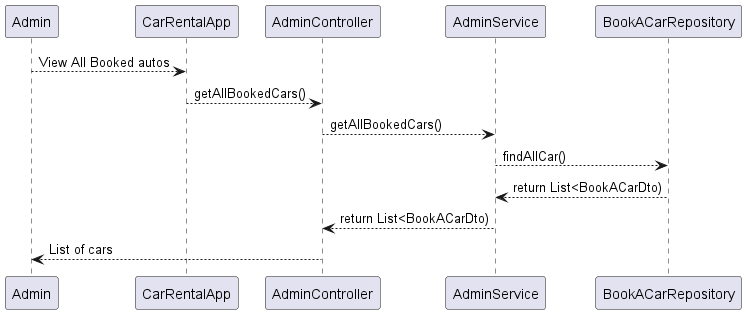

The diagram above was rendered by PlantUML. Its source (embedded in the PNG):
@startuml
Admin --> CarRentalApp : View All Booked autos
CarRentalApp--> AdminController : getAllBookedCars()
AdminController --> AdminService : getAllBookedCars()
AdminService --> BookACarRepository : findAllCar()

AdminService <-- BookACarRepository : return List<BookACarDto)
AdminController <-- AdminService : return List<BookACarDto)
Admin <-- AdminController : List of cars

@enduml